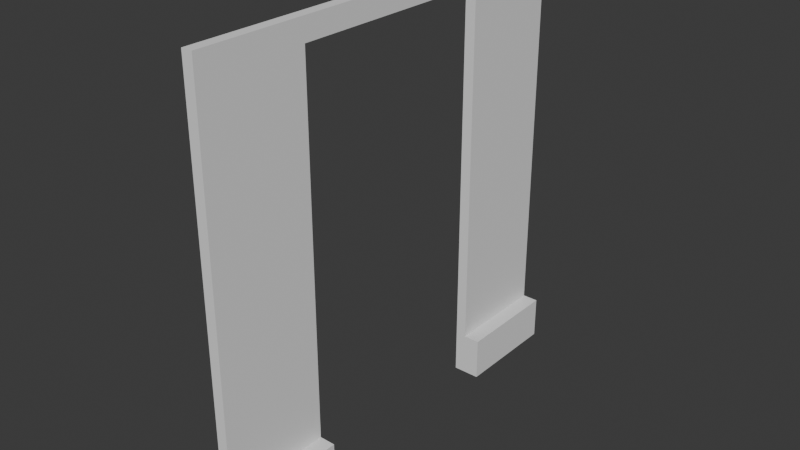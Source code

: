 # Source: FI-026-Observatory_DoorFrame.blend  (saved by Blender 4.2.66; exported with 4.5.12 LTS)
import bpy
from mathutils import Matrix  # noqa: F401  (used for matrix-valued properties, if any)

bpy.ops.wm.read_factory_settings(use_empty=True)
scene = bpy.context.scene
scene.name = 'Scene'

# ---- collections
col_collection = bpy.data.collections.new('Collection'); scene.collection.children.link(col_collection)
col_export = bpy.data.collections.new('Export'); scene.collection.children.link(col_export)

# ---- world
world_world = bpy.data.worlds.new('World'); scene.world = world_world
world_world.use_nodes = True; world_world.node_tree.nodes.clear()
_N = world_world.node_tree.nodes; _L = world_world.node_tree.links
n0 = _N.new('ShaderNodeOutputWorld'); n0.name = 'World Output'; n0.location = (300, 300)
n1 = _N.new('ShaderNodeBackground'); n1.name = 'Background'; n1.location = (10, 300)
n1.inputs[0].default_value = (0.05088, 0.05088, 0.05088, 1.0)
_L.new(n1.outputs[0], n0.inputs[0])
n0.is_active_output = True
world_world.color = (0.05088, 0.05088, 0.05088)
world_world.sun_shadow_jitter_overblur = 0.0

# ---- meshes
me_cube_002 = bpy.data.meshes.new('Cube.002')
me_cube_002.from_pydata([(0.0, -1.0, 0.0), (0.0, -1.0, 2.0), (0.0, 1.0, 0.0), (0.0, 1.0, 2.0), (0.05, -1.0, 0.0), (0.05, -1.0, 2.0), (0.05, 1.0, 0.0), (0.05, 1.0, 2.0), (0.0, -1.0, 0.2), (0.0, 1.0, 0.2), (0.05, 1.0, 0.2), (0.05, -1.0, 0.2), (0.125, 1.0, 0.2), (0.125, 1.0, 0.0), (0.125, -1.0, 0.0), (0.125, -1.0, 0.2), (0.0, 0.5009, 1.9), (0.0, -0.5, 1.9), (0.0, -0.5, 0.2), (0.0, 0.5009, 0.2), (0.05, -0.5, 1.9), (0.05, 0.5009, 1.9), (0.05, -0.5, 0.2), (0.05, 0.5009, 0.2), (0.0, -0.5, 0.0), (0.0, 0.5009, 0.0), (0.125, -0.5, 0.2), (0.125, 0.5009, 0.2), (0.125, -0.5, 0.0), (0.125, 0.5009, 0.0), (0.05, 0.5009, 0.0), (0.05, -0.5, 0.0)], [], [(8, 1, 3, 9, 19, 16, 17, 18), (9, 3, 7, 10), (10, 7, 5, 11, 22, 20, 21, 23), (11, 5, 1, 8), (31, 4, 0, 24), (2, 6, 30, 25), (7, 3, 1, 5), (4, 11, 8, 0), (11, 4, 14, 15), (2, 9, 10, 6), (9, 2, 25, 19), (0, 8, 18, 24), (15, 14, 28, 26), (13, 12, 27, 29), (6, 13, 29, 30), (28, 14, 4, 31), (6, 10, 12, 13), (22, 11, 15, 26), (27, 12, 10, 23), (21, 16, 19, 25, 30, 29, 27, 23), (28, 31, 24, 18, 17, 20, 22, 26), (16, 21, 20, 17)])
_uv = me_cube_002.uv_layers.new(name='UVMap')
_uv.uv.foreach_set('vector', [0.4, 0.0, 0.625, 0.0, 0.625, 0.25, 0.4, 0.25, 0.4, 0.1876, 0.6125, 0.1876, 0.6125, 0.0625, 0.4, 0.0625, 0.4, 0.25, 0.625, 0.25, 0.625, 0.5, 0.4, 0.5, 0.4, 0.5, 0.625, 0.5, 0.625, 0.75, 0.4, 0.75, 0.4, 0.6875, 0.6125, 0.6875, 0.6125, 0.5624, 0.4, 0.5624, 0.4, 0.75, 0.625, 0.75, 0.625, 1.0, 0.4, 1.0, 0.375, 0.6875, 0.375, 0.75, 0.125, 0.75, 0.125, 0.6875, 0.125, 0.5, 0.375, 0.5, 0.375, 0.5624, 0.125, 0.5624, 0.625, 0.5, 0.875, 0.5, 0.875, 0.75, 0.625, 0.75, 0.375, 0.75, 0.4, 0.75, 0.4, 1.0, 0.375, 1.0, 0.4, 0.75, 0.375, 0.75, 0.375, 0.75, 0.4, 0.75, 0.375, 0.25, 0.4, 0.25, 0.4, 0.5, 0.375, 0.5, 0.4, 0.25, 0.375, 0.25, 0.375, 0.1876, 0.4, 0.1876, 0.375, 0.0, 0.4, 0.0, 0.4, 0.0625, 0.375, 0.0625, 0.4, 0.75, 0.375, 0.75, 0.375, 0.6875, 0.4, 0.6875, 0.375, 0.5, 0.4, 0.5, 0.4, 0.5624, 0.375, 0.5624, 0.375, 0.5, 0.375, 0.5, 0.375, 0.5624, 0.375, 0.5624, 0.375, 0.6875, 0.375, 0.75, 0.375, 0.75, 0.375, 0.6875, 0.375, 0.5, 0.4, 0.5, 0.4, 0.5, 0.375, 0.5, 0.4, 0.6875, 0.4, 0.75, 0.4, 0.75, 0.4, 0.6875, 0.4, 0.5624, 0.4, 0.5, 0.4, 0.5, 0.4, 0.5624, 0.625, 0.3809, 0.625, 0.3239, 0.4013, 0.3239, 0.375, 0.3239, 0.375, 0.3809, 0.375, 0.4663, 0.4013, 0.4663, 0.4013, 0.3809, 0.375, 0.7837, 0.375, 0.8691, 0.375, 0.9261, 0.4013, 0.9261, 0.625, 0.9261, 0.625, 0.8691, 0.4013, 0.8691, 0.4013, 0.7837, 0.8011, 0.5, 0.7441, 0.5, 0.7441, 0.75, 0.8011, 0.75])
me_cube_002.update()

# ---- objects
ob_fi_026_observatory_doorframe = bpy.data.objects.new('FI-026-Observatory DoorFrame', me_cube_002)

# ---- transforms, parenting, visibility, modifiers, constraints
ob_fi_026_observatory_doorframe.location = (0.0, 7.451e-09, 0.0)
_m = ob_fi_026_observatory_doorframe.modifiers.new('Bevel', 'BEVEL')
_m.segments = 20
_m.limit_method = 'WEIGHT'
_m.profile_type = 'CUSTOM'

# ---- collection membership
col_export.objects.link(ob_fi_026_observatory_doorframe)

# ---- scene / render settings (as saved in the file)
scene.frame_start = 1; scene.frame_end = 250; scene.frame_set(1)
scene.render.engine = 'BLENDER_EEVEE_NEXT'
bpy.context.view_layer.update()

# ---- added for rendering (the .blend has no active camera and no usable light): camera, sun
cam_auto = bpy.data.cameras.new('AutoCamera')
cam_auto.lens = 50.0
cam_auto.sensor_width = 36.0
cam_auto.clip_end = 1000.0
ob_auto_camera = bpy.data.objects.new('AutoCamera', cam_auto)
scene.collection.objects.link(ob_auto_camera)
ob_auto_camera.location = (2.68199, -3.14338, 3.09559)
ob_auto_camera.rotation_euler = (1.09748, -7.21219e-08, 0.694738)
scene.camera = ob_auto_camera
light_auto_sun = bpy.data.lights.new('AutoSun', 'SUN')
light_auto_sun.energy = 3.0
light_auto_sun.angle = 0.0523599
ob_auto_sun = bpy.data.objects.new('AutoSun', light_auto_sun)
scene.collection.objects.link(ob_auto_sun)
ob_auto_sun.rotation_euler = (0.872665, 0.174533, 0.523599)
bpy.context.view_layer.update()
